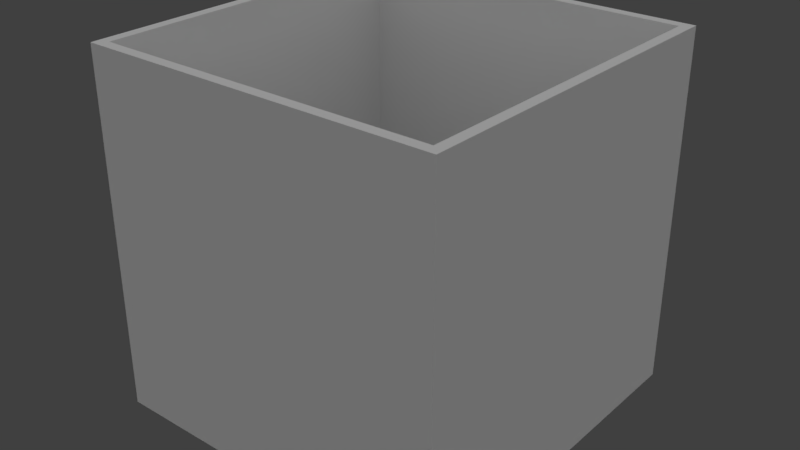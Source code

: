 # Source: box.blend  (saved by Blender 2.78.0; exported with 4.5.12 LTS)
import bpy
from mathutils import Matrix  # noqa: F401  (used for matrix-valued properties, if any)

bpy.ops.wm.read_factory_settings(use_empty=True)
scene = bpy.context.scene
scene.name = 'Scene'

# ---- collections
col_collection_1 = bpy.data.collections.new('Collection 1'); scene.collection.children.link(col_collection_1)

# ---- materials (node trees are filled in below, after node groups)
mat_material = bpy.data.materials.new('Material')
mat_material.alpha_threshold = 0.0
mat_material.use_transparent_shadow = False
mat_material.roughness = 0.5

# ---- material node trees

# ---- world
world_world = bpy.data.worlds.new('World'); scene.world = world_world
world_world.color = (0.05088, 0.05088, 0.05088)
world_world.use_sun_shadow = False
world_world.sun_shadow_jitter_overblur = 0.0
world_world.cycles.sampling_method = 'MANUAL'

# ---- lights
light_sun = bpy.data.lights.new('Sun', 'SUN')
light_sun.transmission_factor = 0.0
light_sun.angle = 2.942
light_sun.energy = 1.0
light_sun.shadow_buffer_clip_start = 0.5
light_sun.shadow_soft_size = 10.0
light_sun.shadow_cascade_max_distance = 1000.0

# ---- meshes
me_cube_001 = bpy.data.meshes.new('Cube.001')
me_cube_001.from_pydata([(-0.15, -0.15, -0.15), (-0.15, -0.15, 0.15), (-0.15, 0.15, -0.15), (-0.15, 0.15, 0.15), (0.15, -0.15, -0.15), (0.15, -0.15, 0.15), (0.15, 0.15, -0.15), (0.15, 0.15, 0.15), (-0.1411, -0.1411, 0.15), (-0.1411, 0.1411, 0.15), (0.1411, 0.1411, 0.15), (0.1411, -0.1411, 0.15), (-0.1411, -0.1411, -0.144), (-0.1411, 0.1411, -0.144), (0.1411, 0.1411, -0.144), (0.1411, -0.1411, -0.144)], [], [(0, 1, 3, 2), (2, 3, 7, 6), (6, 7, 5, 4), (4, 5, 1, 0), (2, 6, 4, 0), (7, 3, 9, 10), (11, 10, 14, 15), (5, 7, 10, 11), (3, 1, 8, 9), (1, 5, 11, 8), (14, 13, 12, 15), (9, 8, 12, 13), (8, 11, 15, 12), (10, 9, 13, 14)])
_uv = me_cube_001.uv_layers.new(name='UVMap')
_uv.uv.foreach_set('vector', [0.21, 0.4198, 0.000144, 0.4198, 0.000144, 0.21, 0.21, 0.21, 0.21, 0.21, 0.000144, 0.21, 0.000144, 0.000144, 0.21, 0.000144, 0.21, 0.8394, 0.0001441, 0.8394, 0.000144, 0.6296, 0.21, 0.6296, 0.21, 0.6296, 0.000144, 0.6296, 0.000144, 0.4198, 0.21, 0.4198, 0.42, 0.626, 0.2102, 0.626, 0.2102, 0.4162, 0.42, 0.4162, 0.42, 0.4159, 0.2102, 0.4159, 0.2164, 0.4097, 0.4138, 0.4097, 0.4076, 0.2058, 0.2102, 0.2058, 0.2102, 0.000144, 0.4076, 0.000144, 0.42, 0.2061, 0.42, 0.4159, 0.4138, 0.4097, 0.4138, 0.2123, 0.2102, 0.4159, 0.2102, 0.2061, 0.2164, 0.2123, 0.2164, 0.4097, 0.2102, 0.2061, 0.42, 0.2061, 0.4138, 0.2123, 0.2164, 0.2123, 0.6177, 0.6136, 0.4203, 0.6136, 0.4203, 0.4162, 0.6177, 0.4162, 0.8025, 0.2058, 0.605, 0.2058, 0.605, 0.000144, 0.8025, 0.000144, 0.605, 0.2058, 0.4076, 0.2058, 0.4076, 0.000144, 0.605, 0.000144, 0.9999, 0.2058, 0.8025, 0.2058, 0.8025, 0.000144, 0.9999, 0.000144])
me_cube_001.materials.append(mat_material)
me_cube_001.use_remesh_preserve_volume = False
me_cube_001.use_remesh_preserve_attributes = False
me_cube_001.use_mirror_vertex_groups = False
me_cube_001.update()

# ---- objects
ob_sun = bpy.data.objects.new('Sun', light_sun)
ob_cube = bpy.data.objects.new('Cube', me_cube_001)

# ---- transforms, parenting, visibility, modifiers, constraints
ob_sun.location = (13.86, 0.0, 58.27)
ob_sun.lineart.crease_threshold = 0.0
ob_cube.location = (0.0, 0.0, 0.0)
ob_cube.lineart.crease_threshold = 0.0

# ---- collection membership
col_collection_1.objects.link(ob_sun)
col_collection_1.objects.link(ob_cube)

# ---- scene / render settings (as saved in the file)
scene.frame_start = 1; scene.frame_end = 250; scene.frame_set(1)
scene.render.engine = 'BLENDER_EEVEE_NEXT'
scene.render.resolution_percentage = 50
scene.render.dither_intensity = 0.0
scene.cycles.use_denoising = False
scene.cycles.samples = 128
scene.cycles.sampling_pattern = 'TABULATED_SOBOL'
scene.cycles.light_sampling_threshold = 0.0
scene.cycles.use_adaptive_sampling = False
scene.cycles.use_light_tree = False
scene.cycles.blur_glossy = 0.0
scene.cycles.sample_clamp_indirect = 0.0
scene.view_settings.view_transform = 'Standard'
bpy.context.view_layer.update()

# ---- added for rendering (the .blend has no active camera): camera
cam_auto = bpy.data.cameras.new('AutoCamera')
cam_auto.lens = 50.0
cam_auto.sensor_width = 36.0
cam_auto.clip_end = 1000.0
ob_auto_camera = bpy.data.objects.new('AutoCamera', cam_auto)
scene.collection.objects.link(ob_auto_camera)
ob_auto_camera.location = (0.480761, -0.576913, 0.384609)
ob_auto_camera.rotation_euler = (1.09748, -7.21219e-08, 0.694738)
scene.camera = ob_auto_camera
bpy.context.view_layer.update()
